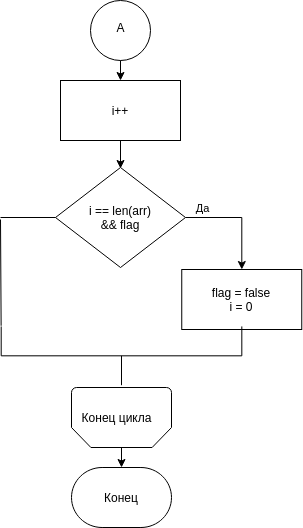

The diagram above was exported from draw.io. Its source (the exported page's mxGraphModel, read from the mxfile embedded in the PNG):
<mxGraphModel dx="588" dy="672" grid="1" gridSize="10" guides="1" tooltips="1" connect="1" arrows="1" fold="1" page="1" pageScale="1" pageWidth="850" pageHeight="1100" math="0" shadow="0">
  <root>
    <mxCell id="0" />
    <mxCell id="1" parent="0" />
    <mxCell id="NhGZH3mFnUJr0WiLPb7C-1" style="edgeStyle=orthogonalEdgeStyle;rounded=0;orthogonalLoop=1;jettySize=auto;html=1;exitX=0.5;exitY=1;exitDx=0;exitDy=0;entryX=0.5;entryY=1;entryDx=0;entryDy=0;entryPerimeter=0;" edge="1" parent="1" source="NhGZH3mFnUJr0WiLPb7C-2">
      <mxGeometry relative="1" as="geometry">
        <mxPoint x="1610" y="321" as="targetPoint" />
      </mxGeometry>
    </mxCell>
    <mxCell id="NhGZH3mFnUJr0WiLPb7C-2" value="i++" style="rounded=0;whiteSpace=wrap;html=1;absoluteArcSize=1;arcSize=14;strokeWidth=1;" vertex="1" parent="1">
      <mxGeometry x="1550" y="233" width="120" height="60" as="geometry" />
    </mxCell>
    <mxCell id="NhGZH3mFnUJr0WiLPb7C-3" style="edgeStyle=orthogonalEdgeStyle;rounded=0;orthogonalLoop=1;jettySize=auto;html=1;exitX=0.5;exitY=1;exitDx=0;exitDy=0;exitPerimeter=0;entryX=0.5;entryY=0;entryDx=0;entryDy=0;" edge="1" parent="1" target="NhGZH3mFnUJr0WiLPb7C-2">
      <mxGeometry relative="1" as="geometry">
        <mxPoint x="1610" y="210" as="sourcePoint" />
      </mxGeometry>
    </mxCell>
    <mxCell id="NhGZH3mFnUJr0WiLPb7C-4" value="" style="verticalLabelPosition=bottom;verticalAlign=top;html=1;shape=mxgraph.flowchart.on-page_reference;strokeWidth=1;" vertex="1" parent="1">
      <mxGeometry x="1580" y="153" width="60" height="60" as="geometry" />
    </mxCell>
    <mxCell id="NhGZH3mFnUJr0WiLPb7C-5" value="A" style="text;html=1;align=center;verticalAlign=middle;resizable=0;points=[];autosize=1;" vertex="1" parent="1">
      <mxGeometry x="1600" y="170" width="20" height="20" as="geometry" />
    </mxCell>
    <mxCell id="NhGZH3mFnUJr0WiLPb7C-6" value="Конец" style="strokeWidth=1;html=1;shape=mxgraph.flowchart.terminator;whiteSpace=wrap;rounded=0;" vertex="1" parent="1">
      <mxGeometry x="1561.01" y="620" width="100" height="60" as="geometry" />
    </mxCell>
    <mxCell id="NhGZH3mFnUJr0WiLPb7C-7" style="edgeStyle=orthogonalEdgeStyle;rounded=0;orthogonalLoop=1;jettySize=auto;html=1;exitX=1;exitY=0.5;exitDx=0;exitDy=0;exitPerimeter=0;" edge="1" parent="1" source="NhGZH3mFnUJr0WiLPb7C-9" target="NhGZH3mFnUJr0WiLPb7C-10">
      <mxGeometry relative="1" as="geometry" />
    </mxCell>
    <mxCell id="NhGZH3mFnUJr0WiLPb7C-8" value="Да" style="edgeLabel;html=1;align=center;verticalAlign=middle;resizable=0;points=[];" vertex="1" connectable="0" parent="NhGZH3mFnUJr0WiLPb7C-7">
      <mxGeometry x="-0.6984" y="4" relative="1" as="geometry">
        <mxPoint y="-6" as="offset" />
      </mxGeometry>
    </mxCell>
    <mxCell id="NhGZH3mFnUJr0WiLPb7C-9" value="i == len(arr)&lt;br&gt;&amp;amp;&amp;amp; flag" style="strokeWidth=1;html=1;shape=mxgraph.flowchart.decision;whiteSpace=wrap;" vertex="1" parent="1">
      <mxGeometry x="1545" y="320" width="130" height="100" as="geometry" />
    </mxCell>
    <mxCell id="NhGZH3mFnUJr0WiLPb7C-10" value="flag = false&lt;br&gt;i = 0" style="rounded=0;whiteSpace=wrap;html=1;absoluteArcSize=1;arcSize=14;strokeWidth=1;" vertex="1" parent="1">
      <mxGeometry x="1671.25" y="422" width="120" height="60" as="geometry" />
    </mxCell>
    <mxCell id="NhGZH3mFnUJr0WiLPb7C-11" value="" style="endArrow=none;html=1;exitX=0;exitY=0.5;exitDx=0;exitDy=0;exitPerimeter=0;" edge="1" parent="1" source="NhGZH3mFnUJr0WiLPb7C-9">
      <mxGeometry width="50" height="50" relative="1" as="geometry">
        <mxPoint x="1920" y="562" as="sourcePoint" />
        <mxPoint x="1490" y="370" as="targetPoint" />
      </mxGeometry>
    </mxCell>
    <mxCell id="NhGZH3mFnUJr0WiLPb7C-12" value="" style="endArrow=none;html=1;exitX=1;exitY=0;exitDx=0;exitDy=0;exitPerimeter=0;" edge="1" parent="1">
      <mxGeometry width="50" height="50" relative="1" as="geometry">
        <mxPoint x="1490.63" y="478.26" as="sourcePoint" />
        <mxPoint x="1490" y="372" as="targetPoint" />
      </mxGeometry>
    </mxCell>
    <mxCell id="NhGZH3mFnUJr0WiLPb7C-13" value="" style="strokeWidth=1;html=1;shape=mxgraph.flowchart.annotation_2;align=left;labelPosition=right;pointerEvents=1;rotation=-90;" vertex="1" parent="1">
      <mxGeometry x="1581.63" y="388" width="58.75" height="240.63" as="geometry" />
    </mxCell>
    <mxCell id="NhGZH3mFnUJr0WiLPb7C-14" style="edgeStyle=orthogonalEdgeStyle;rounded=0;orthogonalLoop=1;jettySize=auto;html=1;exitX=0.5;exitY=0;exitDx=0;exitDy=0;exitPerimeter=0;entryX=0.5;entryY=0;entryDx=0;entryDy=0;entryPerimeter=0;" edge="1" parent="1" source="NhGZH3mFnUJr0WiLPb7C-15" target="NhGZH3mFnUJr0WiLPb7C-6">
      <mxGeometry relative="1" as="geometry" />
    </mxCell>
    <mxCell id="NhGZH3mFnUJr0WiLPb7C-15" value="" style="strokeWidth=1;html=1;shape=mxgraph.flowchart.loop_limit;whiteSpace=wrap;rounded=0;rotation=-180;" vertex="1" parent="1">
      <mxGeometry x="1561.01" y="540" width="100" height="60" as="geometry" />
    </mxCell>
    <mxCell id="NhGZH3mFnUJr0WiLPb7C-16" value="Конец цикла" style="text;html=1;align=center;verticalAlign=middle;resizable=0;points=[];autosize=1;" vertex="1" parent="1">
      <mxGeometry x="1561.01" y="560" width="90" height="20" as="geometry" />
    </mxCell>
  </root>
</mxGraphModel>